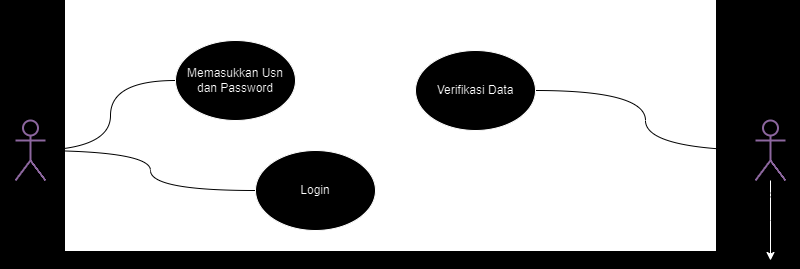

The diagram above was exported from draw.io. Its source (the exported page's mxGraphModel, read from the mxfile embedded in the PNG):
<mxGraphModel dx="1195" dy="653" grid="1" gridSize="10" guides="1" tooltips="1" connect="1" arrows="1" fold="1" page="1" pageScale="1" pageWidth="827" pageHeight="1169" background="#000000" math="0" shadow="0">
  <root>
    <mxCell id="0" />
    <mxCell id="1" parent="0" />
    <mxCell id="QR18ABml_FpgT3rYlWlL-1" value="" style="rounded=0;whiteSpace=wrap;html=1;fillColor=#000000;" vertex="1" parent="1">
      <mxGeometry x="90" y="110" width="650" height="250" as="geometry" />
    </mxCell>
    <mxCell id="QR18ABml_FpgT3rYlWlL-5" style="edgeStyle=orthogonalEdgeStyle;rounded=0;orthogonalLoop=1;jettySize=auto;html=1;exitX=0.5;exitY=0.5;exitDx=0;exitDy=0;exitPerimeter=0;entryX=0;entryY=0.5;entryDx=0;entryDy=0;strokeColor=#FFFFFF;curved=1;endArrow=none;endFill=0;" edge="1" parent="1" source="QR18ABml_FpgT3rYlWlL-2" target="QR18ABml_FpgT3rYlWlL-4">
      <mxGeometry relative="1" as="geometry" />
    </mxCell>
    <mxCell id="QR18ABml_FpgT3rYlWlL-7" style="edgeStyle=orthogonalEdgeStyle;rounded=0;orthogonalLoop=1;jettySize=auto;html=1;exitX=0.5;exitY=0.5;exitDx=0;exitDy=0;exitPerimeter=0;entryX=0;entryY=0.5;entryDx=0;entryDy=0;curved=1;strokeColor=#FFFFFF;endArrow=none;endFill=0;" edge="1" parent="1" source="QR18ABml_FpgT3rYlWlL-2" target="QR18ABml_FpgT3rYlWlL-6">
      <mxGeometry relative="1" as="geometry" />
    </mxCell>
    <mxCell id="QR18ABml_FpgT3rYlWlL-2" value="&lt;font color=&quot;#ffffff&quot;&gt;Mahasiswa&lt;/font&gt;" style="shape=umlActor;verticalLabelPosition=bottom;verticalAlign=top;html=1;outlineConnect=0;fillColor=#FFFFFF;strokeColor=#A680B8;strokeWidth=2;" vertex="1" parent="1">
      <mxGeometry x="40" y="230" width="30" height="60" as="geometry" />
    </mxCell>
    <mxCell id="QR18ABml_FpgT3rYlWlL-4" value="Memasukkan Usn dan Password" style="ellipse;whiteSpace=wrap;html=1;" vertex="1" parent="1">
      <mxGeometry x="200" y="150" width="120" height="80" as="geometry" />
    </mxCell>
    <mxCell id="QR18ABml_FpgT3rYlWlL-6" value="Login" style="ellipse;whiteSpace=wrap;html=1;" vertex="1" parent="1">
      <mxGeometry x="280" y="260" width="120" height="80" as="geometry" />
    </mxCell>
    <mxCell id="QR18ABml_FpgT3rYlWlL-10" style="edgeStyle=orthogonalEdgeStyle;rounded=0;orthogonalLoop=1;jettySize=auto;html=1;exitX=0.5;exitY=0.5;exitDx=0;exitDy=0;exitPerimeter=0;entryX=1;entryY=0.5;entryDx=0;entryDy=0;strokeColor=#FFFFFF;endArrow=none;endFill=0;curved=1;" edge="1" parent="1" source="QR18ABml_FpgT3rYlWlL-8" target="QR18ABml_FpgT3rYlWlL-9">
      <mxGeometry relative="1" as="geometry" />
    </mxCell>
    <mxCell id="QR18ABml_FpgT3rYlWlL-12" value="" style="edgeStyle=orthogonalEdgeStyle;rounded=0;orthogonalLoop=1;jettySize=auto;html=1;" edge="1" parent="1" source="QR18ABml_FpgT3rYlWlL-8">
      <mxGeometry relative="1" as="geometry">
        <mxPoint x="795" y="370" as="targetPoint" />
      </mxGeometry>
    </mxCell>
    <mxCell id="QR18ABml_FpgT3rYlWlL-8" value="&lt;font color=&quot;#ffffff&quot;&gt;Mahasiswa&lt;/font&gt;" style="shape=umlActor;verticalLabelPosition=bottom;verticalAlign=top;html=1;outlineConnect=0;fillColor=#FFFFFF;strokeColor=#A680B8;strokeWidth=2;" vertex="1" parent="1">
      <mxGeometry x="780" y="230" width="30" height="60" as="geometry" />
    </mxCell>
    <mxCell id="QR18ABml_FpgT3rYlWlL-9" value="Verifikasi Data" style="ellipse;whiteSpace=wrap;html=1;" vertex="1" parent="1">
      <mxGeometry x="440" y="160" width="120" height="80" as="geometry" />
    </mxCell>
  </root>
</mxGraphModel>